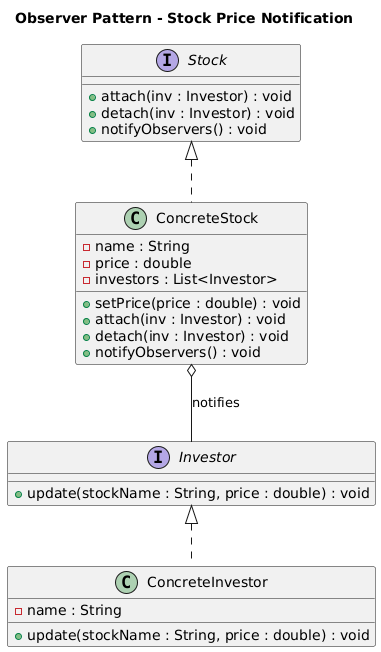

The diagram above was rendered by PlantUML. Its source (embedded in the PNG):
@startuml
title Observer Pattern - Stock Price Notification

' ===== Observer =====
interface Investor {
  + update(stockName : String, price : double) : void
}

' ===== Subject =====
interface Stock {
  + attach(inv : Investor) : void
  + detach(inv : Investor) : void
  + notifyObservers() : void
}

' ===== ConcreteSubject =====
class ConcreteStock {
  - name : String
  - price : double
  - investors : List<Investor>
  + setPrice(price : double) : void
  + attach(inv : Investor) : void
  + detach(inv : Investor) : void
  + notifyObservers() : void
}

' ===== ConcreteObserver =====
class ConcreteInvestor {
  - name : String
  + update(stockName : String, price : double) : void
}

' ===== Relationships =====
Stock <|.. ConcreteStock
Investor <|.. ConcreteInvestor
ConcreteStock o-- Investor : notifies
@enduml